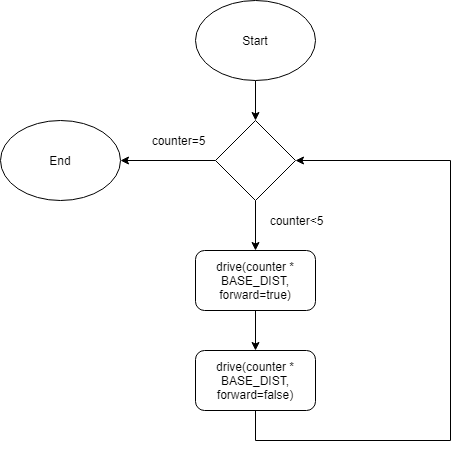

The diagram above was exported from draw.io. Its source (the exported page's mxGraphModel, read from the mxfile embedded in the PNG):
<mxGraphModel dx="928" dy="568" grid="1" gridSize="10" guides="1" tooltips="1" connect="1" arrows="1" fold="1" page="1" pageScale="1" pageWidth="827" pageHeight="1169" math="0" shadow="0">
  <root>
    <mxCell id="0" />
    <mxCell id="1" parent="0" />
    <mxCell id="8BzHLbC3iiZT3qyPfbFD-3" style="edgeStyle=orthogonalEdgeStyle;rounded=0;orthogonalLoop=1;jettySize=auto;html=1;entryX=0.5;entryY=0;entryDx=0;entryDy=0;" parent="1" source="8BzHLbC3iiZT3qyPfbFD-1" target="8BzHLbC3iiZT3qyPfbFD-2" edge="1">
      <mxGeometry relative="1" as="geometry" />
    </mxCell>
    <mxCell id="8BzHLbC3iiZT3qyPfbFD-1" value="Start" style="ellipse;whiteSpace=wrap;html=1;" parent="1" vertex="1">
      <mxGeometry x="355" y="20" width="120" height="80" as="geometry" />
    </mxCell>
    <mxCell id="8BzHLbC3iiZT3qyPfbFD-7" style="edgeStyle=orthogonalEdgeStyle;rounded=0;orthogonalLoop=1;jettySize=auto;html=1;entryX=0.5;entryY=0;entryDx=0;entryDy=0;" parent="1" source="8BzHLbC3iiZT3qyPfbFD-2" target="8BzHLbC3iiZT3qyPfbFD-5" edge="1">
      <mxGeometry relative="1" as="geometry" />
    </mxCell>
    <mxCell id="8BzHLbC3iiZT3qyPfbFD-11" style="edgeStyle=orthogonalEdgeStyle;rounded=0;orthogonalLoop=1;jettySize=auto;html=1;exitX=0;exitY=0.5;exitDx=0;exitDy=0;entryX=1;entryY=0.5;entryDx=0;entryDy=0;" parent="1" source="8BzHLbC3iiZT3qyPfbFD-2" target="8BzHLbC3iiZT3qyPfbFD-4" edge="1">
      <mxGeometry relative="1" as="geometry" />
    </mxCell>
    <mxCell id="8BzHLbC3iiZT3qyPfbFD-2" value="" style="rhombus;whiteSpace=wrap;html=1;" parent="1" vertex="1">
      <mxGeometry x="375" y="140" width="80" height="80" as="geometry" />
    </mxCell>
    <mxCell id="8BzHLbC3iiZT3qyPfbFD-4" value="End" style="ellipse;whiteSpace=wrap;html=1;" parent="1" vertex="1">
      <mxGeometry x="160" y="140" width="120" height="80" as="geometry" />
    </mxCell>
    <mxCell id="8BzHLbC3iiZT3qyPfbFD-9" style="edgeStyle=orthogonalEdgeStyle;rounded=0;orthogonalLoop=1;jettySize=auto;html=1;exitX=0.5;exitY=1;exitDx=0;exitDy=0;entryX=0.5;entryY=0;entryDx=0;entryDy=0;" parent="1" source="8BzHLbC3iiZT3qyPfbFD-5" target="8BzHLbC3iiZT3qyPfbFD-8" edge="1">
      <mxGeometry relative="1" as="geometry" />
    </mxCell>
    <mxCell id="8BzHLbC3iiZT3qyPfbFD-5" value="drive(counter * BASE_DIST, forward=true)" style="rounded=1;whiteSpace=wrap;html=1;" parent="1" vertex="1">
      <mxGeometry x="355" y="270" width="120" height="60" as="geometry" />
    </mxCell>
    <mxCell id="8BzHLbC3iiZT3qyPfbFD-14" style="edgeStyle=orthogonalEdgeStyle;rounded=0;orthogonalLoop=1;jettySize=auto;html=1;exitX=0.5;exitY=1;exitDx=0;exitDy=0;entryX=1;entryY=0.5;entryDx=0;entryDy=0;" parent="1" source="8BzHLbC3iiZT3qyPfbFD-8" target="8BzHLbC3iiZT3qyPfbFD-2" edge="1">
      <mxGeometry relative="1" as="geometry">
        <Array as="points">
          <mxPoint x="415" y="460" />
          <mxPoint x="610" y="460" />
          <mxPoint x="610" y="180" />
        </Array>
      </mxGeometry>
    </mxCell>
    <mxCell id="8BzHLbC3iiZT3qyPfbFD-8" value="drive(counter * BASE_DIST, forward=false)" style="rounded=1;whiteSpace=wrap;html=1;" parent="1" vertex="1">
      <mxGeometry x="355" y="370" width="120" height="60" as="geometry" />
    </mxCell>
    <mxCell id="8BzHLbC3iiZT3qyPfbFD-12" value="counter&amp;lt;5" style="text;html=1;strokeColor=none;fillColor=none;align=center;verticalAlign=middle;whiteSpace=wrap;rounded=0;" parent="1" vertex="1">
      <mxGeometry x="430" y="230" width="50" height="20" as="geometry" />
    </mxCell>
    <mxCell id="8BzHLbC3iiZT3qyPfbFD-13" value="counter=5" style="text;html=1;strokeColor=none;fillColor=none;align=center;verticalAlign=middle;whiteSpace=wrap;rounded=0;" parent="1" vertex="1">
      <mxGeometry x="310" y="150" width="55" height="20" as="geometry" />
    </mxCell>
  </root>
</mxGraphModel>